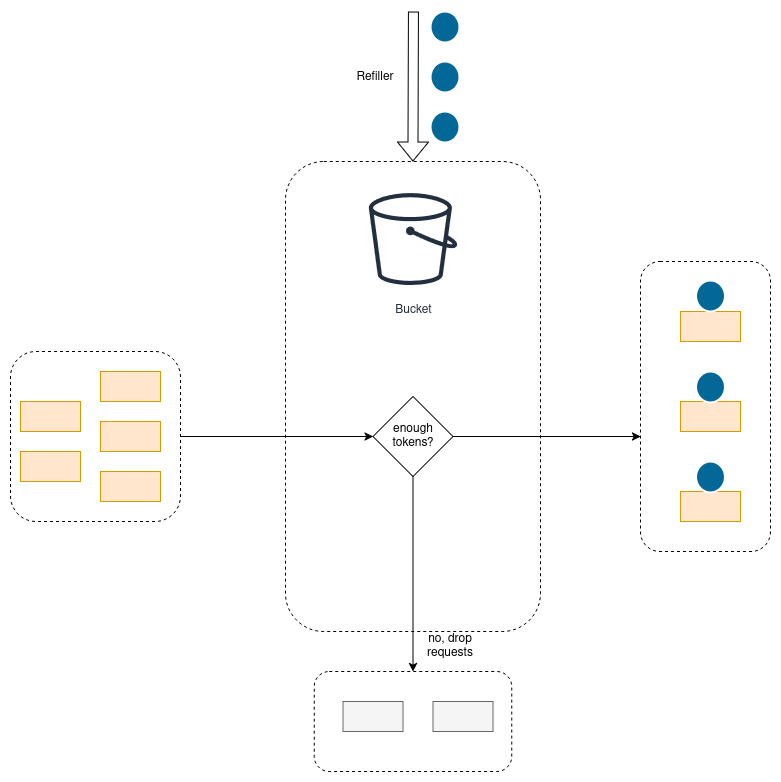

The diagram above was exported from draw.io. Its source (the exported page's mxGraphModel, read from the mxfile embedded in the PNG):
<mxGraphModel dx="989" dy="541" grid="1" gridSize="10" guides="1" tooltips="1" connect="1" arrows="1" fold="1" page="1" pageScale="1" pageWidth="850" pageHeight="1100" math="0" shadow="0">
  <root>
    <mxCell id="0" />
    <mxCell id="1" parent="0" />
    <mxCell id="B9hNTx2DcEWOE2ALYtc8-25" value="" style="rounded=1;whiteSpace=wrap;html=1;dashed=1;" vertex="1" parent="1">
      <mxGeometry x="333.75" y="840" width="197.5" height="100" as="geometry" />
    </mxCell>
    <mxCell id="B9hNTx2DcEWOE2ALYtc8-20" value="" style="rounded=1;whiteSpace=wrap;html=1;dashed=1;" vertex="1" parent="1">
      <mxGeometry x="660" y="430" width="130" height="290" as="geometry" />
    </mxCell>
    <mxCell id="B9hNTx2DcEWOE2ALYtc8-8" value="" style="rounded=1;whiteSpace=wrap;html=1;dashed=1;" vertex="1" parent="1">
      <mxGeometry x="305" y="330" width="255" height="470" as="geometry" />
    </mxCell>
    <mxCell id="B9hNTx2DcEWOE2ALYtc8-7" value="" style="rounded=1;whiteSpace=wrap;html=1;dashed=1;" vertex="1" parent="1">
      <mxGeometry x="30" y="520" width="170" height="170" as="geometry" />
    </mxCell>
    <mxCell id="B9hNTx2DcEWOE2ALYtc8-1" value="Bucket" style="sketch=0;outlineConnect=0;fontColor=#232F3E;gradientColor=none;strokeColor=#232F3E;fillColor=#ffffff;dashed=0;verticalLabelPosition=bottom;verticalAlign=top;align=center;html=1;fontSize=12;fontStyle=0;aspect=fixed;shape=mxgraph.aws4.resourceIcon;resIcon=mxgraph.aws4.bucket;" vertex="1" parent="1">
      <mxGeometry x="375" y="350" width="115" height="115" as="geometry" />
    </mxCell>
    <mxCell id="B9hNTx2DcEWOE2ALYtc8-2" value="" style="rounded=0;whiteSpace=wrap;html=1;fillColor=#ffe6cc;strokeColor=#d79b00;" vertex="1" parent="1">
      <mxGeometry x="40" y="570" width="60" height="30" as="geometry" />
    </mxCell>
    <mxCell id="B9hNTx2DcEWOE2ALYtc8-3" value="" style="rounded=0;whiteSpace=wrap;html=1;fillColor=#ffe6cc;strokeColor=#d79b00;" vertex="1" parent="1">
      <mxGeometry x="40" y="620" width="60" height="30" as="geometry" />
    </mxCell>
    <mxCell id="B9hNTx2DcEWOE2ALYtc8-4" value="" style="rounded=0;whiteSpace=wrap;html=1;fillColor=#ffe6cc;strokeColor=#d79b00;" vertex="1" parent="1">
      <mxGeometry x="120" y="540" width="60" height="30" as="geometry" />
    </mxCell>
    <mxCell id="B9hNTx2DcEWOE2ALYtc8-5" value="" style="rounded=0;whiteSpace=wrap;html=1;fillColor=#ffe6cc;strokeColor=#d79b00;" vertex="1" parent="1">
      <mxGeometry x="120" y="590" width="60" height="30" as="geometry" />
    </mxCell>
    <mxCell id="B9hNTx2DcEWOE2ALYtc8-6" value="" style="rounded=0;whiteSpace=wrap;html=1;fillColor=#ffe6cc;strokeColor=#d79b00;" vertex="1" parent="1">
      <mxGeometry x="120" y="640" width="60" height="30" as="geometry" />
    </mxCell>
    <mxCell id="B9hNTx2DcEWOE2ALYtc8-9" value="" style="shape=flexArrow;endArrow=classic;html=1;rounded=0;entryX=0.5;entryY=0;entryDx=0;entryDy=0;" edge="1" parent="1" target="B9hNTx2DcEWOE2ALYtc8-8">
      <mxGeometry width="50" height="50" relative="1" as="geometry">
        <mxPoint x="433" y="180" as="sourcePoint" />
        <mxPoint x="350" y="420" as="targetPoint" />
      </mxGeometry>
    </mxCell>
    <mxCell id="B9hNTx2DcEWOE2ALYtc8-10" value="" style="shape=mxgraph.cisco.misc.token;html=1;pointerEvents=1;dashed=0;fillColor=#036897;strokeColor=#ffffff;strokeWidth=2;verticalLabelPosition=bottom;verticalAlign=top;align=center;outlineConnect=0;" vertex="1" parent="1">
      <mxGeometry x="450" y="180" width="29" height="31" as="geometry" />
    </mxCell>
    <mxCell id="B9hNTx2DcEWOE2ALYtc8-11" value="" style="shape=mxgraph.cisco.misc.token;html=1;pointerEvents=1;dashed=0;fillColor=#036897;strokeColor=#ffffff;strokeWidth=2;verticalLabelPosition=bottom;verticalAlign=top;align=center;outlineConnect=0;" vertex="1" parent="1">
      <mxGeometry x="450" y="230" width="29" height="31" as="geometry" />
    </mxCell>
    <mxCell id="B9hNTx2DcEWOE2ALYtc8-12" value="" style="shape=mxgraph.cisco.misc.token;html=1;pointerEvents=1;dashed=0;fillColor=#036897;strokeColor=#ffffff;strokeWidth=2;verticalLabelPosition=bottom;verticalAlign=top;align=center;outlineConnect=0;" vertex="1" parent="1">
      <mxGeometry x="450" y="280" width="29" height="31" as="geometry" />
    </mxCell>
    <mxCell id="B9hNTx2DcEWOE2ALYtc8-13" value="Refiller" style="text;html=1;align=center;verticalAlign=middle;whiteSpace=wrap;rounded=0;" vertex="1" parent="1">
      <mxGeometry x="365" y="231" width="60" height="30" as="geometry" />
    </mxCell>
    <mxCell id="B9hNTx2DcEWOE2ALYtc8-14" value="" style="rounded=0;whiteSpace=wrap;html=1;fillColor=#ffe6cc;strokeColor=#d79b00;" vertex="1" parent="1">
      <mxGeometry x="700" y="480" width="60" height="30" as="geometry" />
    </mxCell>
    <mxCell id="B9hNTx2DcEWOE2ALYtc8-15" value="" style="rounded=0;whiteSpace=wrap;html=1;fillColor=#ffe6cc;strokeColor=#d79b00;" vertex="1" parent="1">
      <mxGeometry x="700" y="570" width="60" height="30" as="geometry" />
    </mxCell>
    <mxCell id="B9hNTx2DcEWOE2ALYtc8-16" value="" style="rounded=0;whiteSpace=wrap;html=1;fillColor=#ffe6cc;strokeColor=#d79b00;" vertex="1" parent="1">
      <mxGeometry x="700" y="660" width="60" height="30" as="geometry" />
    </mxCell>
    <mxCell id="B9hNTx2DcEWOE2ALYtc8-17" value="" style="shape=mxgraph.cisco.misc.token;html=1;pointerEvents=1;dashed=0;fillColor=#036897;strokeColor=#ffffff;strokeWidth=2;verticalLabelPosition=bottom;verticalAlign=top;align=center;outlineConnect=0;" vertex="1" parent="1">
      <mxGeometry x="715.5" y="449" width="29" height="31" as="geometry" />
    </mxCell>
    <mxCell id="B9hNTx2DcEWOE2ALYtc8-18" value="" style="shape=mxgraph.cisco.misc.token;html=1;pointerEvents=1;dashed=0;fillColor=#036897;strokeColor=#ffffff;strokeWidth=2;verticalLabelPosition=bottom;verticalAlign=top;align=center;outlineConnect=0;" vertex="1" parent="1">
      <mxGeometry x="715.5" y="540" width="29" height="31" as="geometry" />
    </mxCell>
    <mxCell id="B9hNTx2DcEWOE2ALYtc8-19" value="" style="shape=mxgraph.cisco.misc.token;html=1;pointerEvents=1;dashed=0;fillColor=#036897;strokeColor=#ffffff;strokeWidth=2;verticalLabelPosition=bottom;verticalAlign=top;align=center;outlineConnect=0;" vertex="1" parent="1">
      <mxGeometry x="715.5" y="630" width="29" height="31" as="geometry" />
    </mxCell>
    <mxCell id="B9hNTx2DcEWOE2ALYtc8-21" value="" style="endArrow=classic;html=1;rounded=0;exitX=1;exitY=0.5;exitDx=0;exitDy=0;entryX=0;entryY=0.5;entryDx=0;entryDy=0;" edge="1" parent="1" source="B9hNTx2DcEWOE2ALYtc8-7" target="B9hNTx2DcEWOE2ALYtc8-29">
      <mxGeometry width="50" height="50" relative="1" as="geometry">
        <mxPoint x="300" y="470" as="sourcePoint" />
        <mxPoint x="300" y="605" as="targetPoint" />
      </mxGeometry>
    </mxCell>
    <mxCell id="B9hNTx2DcEWOE2ALYtc8-22" value="" style="endArrow=classic;html=1;rounded=0;exitX=1;exitY=0.5;exitDx=0;exitDy=0;" edge="1" parent="1" source="B9hNTx2DcEWOE2ALYtc8-29">
      <mxGeometry width="50" height="50" relative="1" as="geometry">
        <mxPoint x="560" y="604.5" as="sourcePoint" />
        <mxPoint x="660" y="605" as="targetPoint" />
      </mxGeometry>
    </mxCell>
    <mxCell id="B9hNTx2DcEWOE2ALYtc8-23" value="" style="rounded=0;whiteSpace=wrap;html=1;fillColor=#f5f5f5;strokeColor=#666666;fontColor=#333333;" vertex="1" parent="1">
      <mxGeometry x="362.5" y="870" width="60" height="30" as="geometry" />
    </mxCell>
    <mxCell id="B9hNTx2DcEWOE2ALYtc8-24" value="" style="rounded=0;whiteSpace=wrap;html=1;fillColor=#f5f5f5;strokeColor=#666666;fontColor=#333333;" vertex="1" parent="1">
      <mxGeometry x="452.5" y="870" width="60" height="30" as="geometry" />
    </mxCell>
    <mxCell id="B9hNTx2DcEWOE2ALYtc8-27" value="" style="endArrow=classic;html=1;rounded=0;entryX=0.5;entryY=0;entryDx=0;entryDy=0;exitX=0.5;exitY=1;exitDx=0;exitDy=0;" edge="1" parent="1" source="B9hNTx2DcEWOE2ALYtc8-29" target="B9hNTx2DcEWOE2ALYtc8-25">
      <mxGeometry width="50" height="50" relative="1" as="geometry">
        <mxPoint x="300" y="680" as="sourcePoint" />
        <mxPoint x="350" y="630" as="targetPoint" />
      </mxGeometry>
    </mxCell>
    <mxCell id="B9hNTx2DcEWOE2ALYtc8-28" value="no, drop requests" style="text;html=1;align=center;verticalAlign=middle;whiteSpace=wrap;rounded=0;" vertex="1" parent="1">
      <mxGeometry x="440" y="800" width="60" height="30" as="geometry" />
    </mxCell>
    <mxCell id="B9hNTx2DcEWOE2ALYtc8-29" value="enough tokens?" style="rhombus;whiteSpace=wrap;html=1;" vertex="1" parent="1">
      <mxGeometry x="392.5" y="565" width="80" height="80" as="geometry" />
    </mxCell>
  </root>
</mxGraphModel>